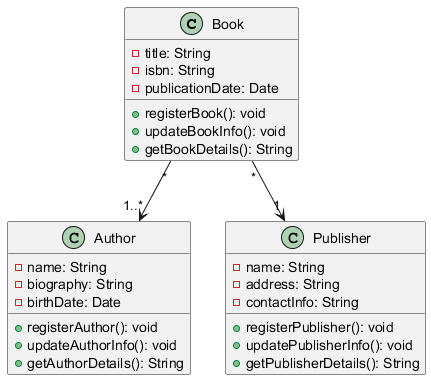

The diagram above was rendered by PlantUML. Its source (embedded in the PNG):
@startuml
class Book {
    - title: String
    - isbn: String
    - publicationDate: Date
    + registerBook(): void
    + updateBookInfo(): void
    + getBookDetails(): String
}

class Author {
    - name: String
    - biography: String
    - birthDate: Date
    + registerAuthor(): void
    + updateAuthorInfo(): void
    + getAuthorDetails(): String
}

class Publisher {
    - name: String
    - address: String
    - contactInfo: String
    + registerPublisher(): void
    + updatePublisherInfo(): void
    + getPublisherDetails(): String
}

Book "*" --> "1..*" Author
Book "*" --> "1" Publisher
@enduml